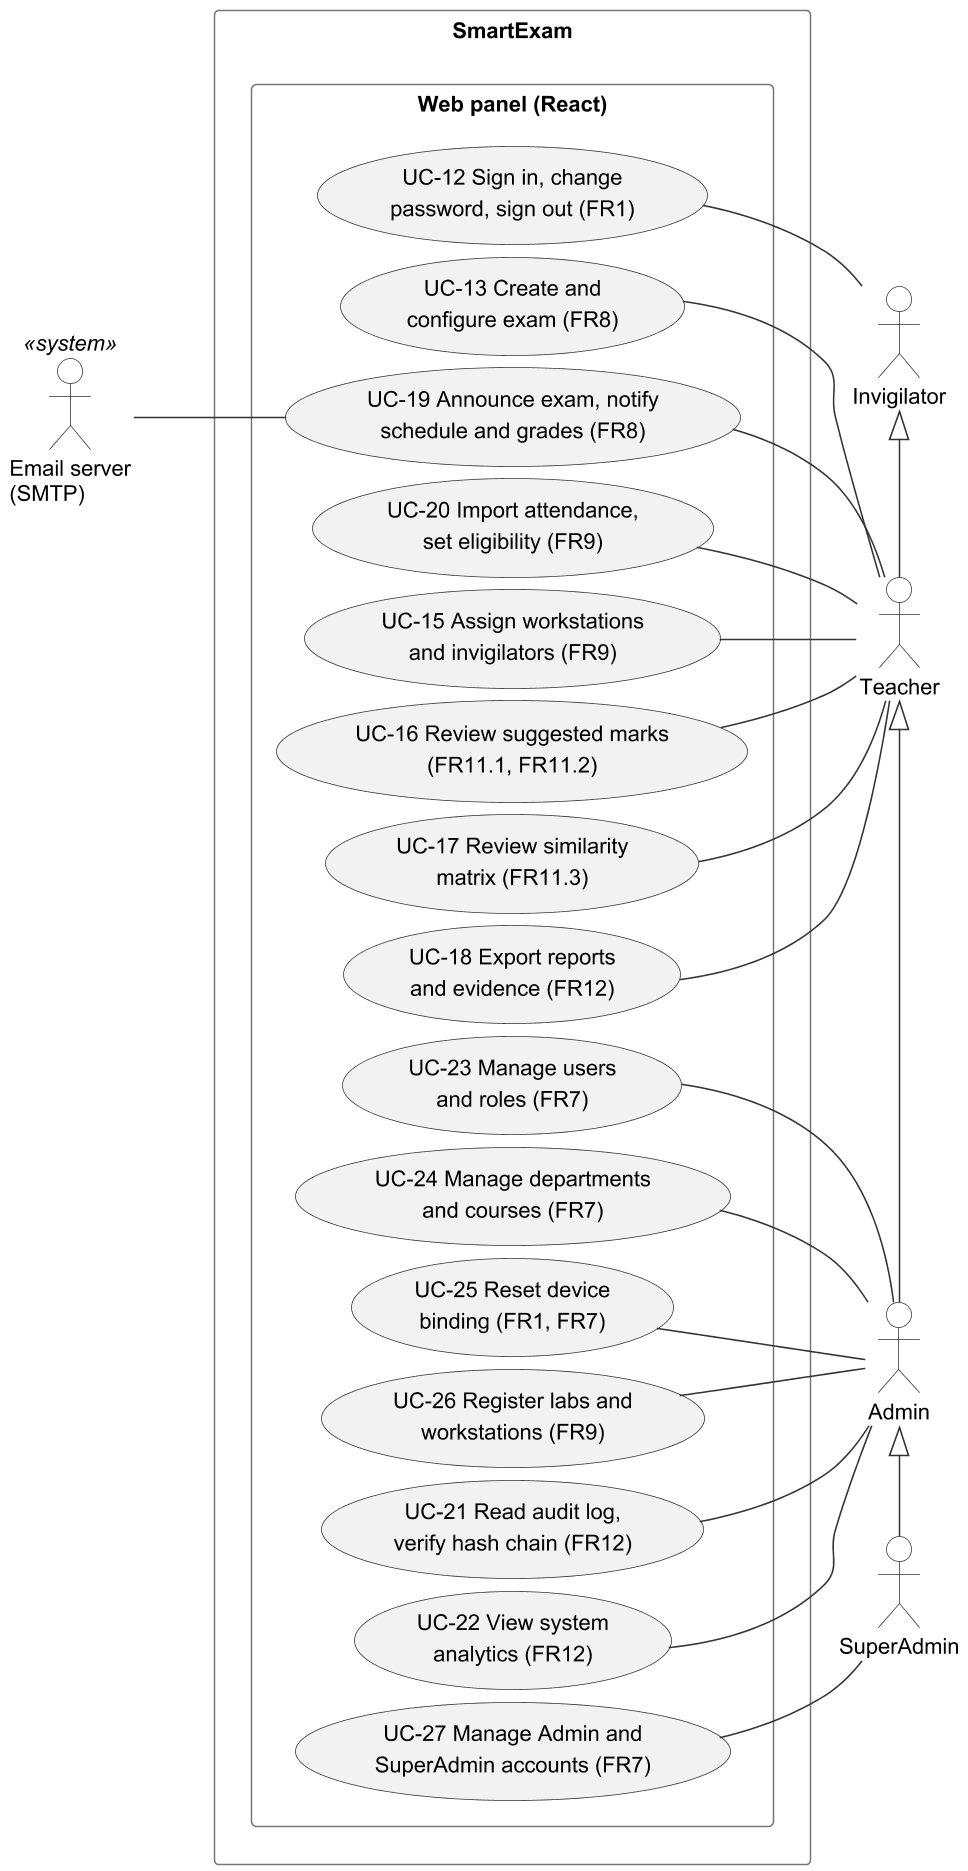

The diagram above was rendered by PlantUML. Its source (embedded in the PNG):
@startuml
' UML 2.5 use case diagram, figure (b): the staff use cases of the web panel. Figure (a), the student's
' use cases and live supervision (UC-01 to UC-14), is use_case_diagram.puml.
' Every use case carries its ID (UC-nn, as in the Chapter 4 description tables) and its FR.
!include style.iuml
left to right direction
skinparam packageStyle rectangle
skinparam nodesep 8
skinparam ranksep 34
skinparam defaultFontSize 14
skinparam ArrowFontSize 14
skinparam usecase {
  FontSize 14
}
skinparam actor {
  FontSize 14
}
skinparam rectangle {
  FontSize 14
}

actor "Email server\n(SMTP)" as SMTP <<system>>
actor "Invigilator" as INV
actor "Teacher" as TEA
actor "Admin" as ADM
actor "SuperAdmin" as SUP

rectangle "SmartExam" {
  rectangle "Web panel (React)" as WEB {
    usecase "UC-12 Sign in, change\npassword, sign out (FR1)" as U12
    usecase "UC-13 Create and\nconfigure exam (FR8)" as U14
    usecase "UC-19 Announce exam, notify\nschedule and grades (FR8)" as U15
    usecase "UC-20 Import attendance,\nset eligibility (FR9)" as U16
    usecase "UC-15 Assign workstations\nand invigilators (FR9)" as U17
    usecase "UC-16 Review suggested marks\n(FR11.1, FR11.2)" as U18
    usecase "UC-17 Review similarity\nmatrix (FR11.3)" as U19
    usecase "UC-18 Export reports\nand evidence (FR12)" as U20
    usecase "UC-23 Manage users\nand roles (FR7)" as U21
    usecase "UC-24 Manage departments\nand courses (FR7)" as U22
    usecase "UC-25 Reset device\nbinding (FR1, FR7)" as U23
    usecase "UC-26 Register labs and\nworkstations (FR9)" as U24
    usecase "UC-21 Read audit log,\nverify hash chain (FR12)" as U25
    usecase "UC-22 View system\nanalytics (FR12)" as U26
    usecase "UC-27 Manage Admin and\nSuperAdmin accounts (FR7)" as U27
  }
}

U12 -- INV

U14 -- TEA
U15 -- TEA
U16 -- TEA
U17 -- TEA
U18 -- TEA
U19 -- TEA
U20 -- TEA
SMTP --- U15

U21 -- ADM
U22 -- ADM
U23 -- ADM
U24 -- ADM
U25 -- ADM
U26 -- ADM

U27 -- SUP

INV <|-right- TEA
TEA <|-right- ADM
ADM <|-right- SUP
@enduml